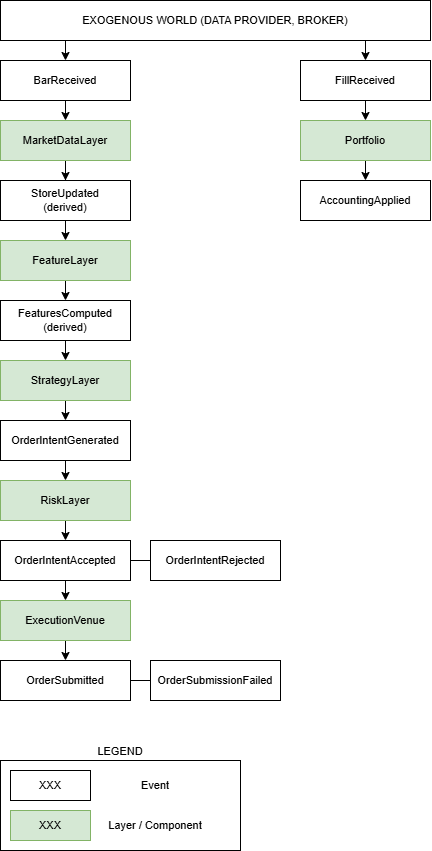

The diagram above was exported from draw.io. Its source (the exported page's mxGraphModel, read from the mxfile embedded in the PNG):
<mxGraphModel dx="975" dy="578" grid="1" gridSize="10" guides="1" tooltips="1" connect="1" arrows="1" fold="1" page="1" pageScale="1" pageWidth="827" pageHeight="1169" math="0" shadow="0">
  <root>
    <mxCell id="0" />
    <mxCell id="1" parent="0" />
    <mxCell id="qInk2VQn4oPJtG0algbl-2" edge="1" parent="1" source="8zqCNUdkeQJgTHZUqixg-1" style="edgeStyle=orthogonalEdgeStyle;rounded=0;orthogonalLoop=1;jettySize=auto;html=1;exitX=0.5;exitY=1;exitDx=0;exitDy=0;entryX=0.5;entryY=0;entryDx=0;entryDy=0;fontSize=11;" target="qInk2VQn4oPJtG0algbl-1">
      <mxGeometry relative="1" as="geometry" />
    </mxCell>
    <mxCell id="8zqCNUdkeQJgTHZUqixg-1" parent="1" style="rounded=0;whiteSpace=wrap;html=1;fontSize=11;" value="BarReceived" vertex="1">
      <mxGeometry height="40" width="130" x="40" y="100" as="geometry" />
    </mxCell>
    <mxCell id="hKRoxzEYPHiKkaeKcIlN-2" edge="1" parent="1" source="8zqCNUdkeQJgTHZUqixg-2" style="edgeStyle=orthogonalEdgeStyle;rounded=0;orthogonalLoop=1;jettySize=auto;html=1;exitX=0.5;exitY=1;exitDx=0;exitDy=0;entryX=0.5;entryY=0;entryDx=0;entryDy=0;fontSize=11;" target="hKRoxzEYPHiKkaeKcIlN-1">
      <mxGeometry relative="1" as="geometry" />
    </mxCell>
    <mxCell id="8zqCNUdkeQJgTHZUqixg-2" parent="1" style="rounded=0;whiteSpace=wrap;html=1;fontSize=11;" value="StoreUpdated&lt;div&gt;&lt;span style=&quot;background-color: transparent; color: light-dark(rgb(0, 0, 0), rgb(255, 255, 255));&quot;&gt;(derived)&lt;/span&gt;&lt;/div&gt;" vertex="1">
      <mxGeometry height="40" width="130" x="40" y="220" as="geometry" />
    </mxCell>
    <mxCell id="KJ2hMJYIarYXSOPJxRn1-2" edge="1" parent="1" source="8zqCNUdkeQJgTHZUqixg-3" style="edgeStyle=orthogonalEdgeStyle;rounded=0;orthogonalLoop=1;jettySize=auto;html=1;exitX=0.5;exitY=1;exitDx=0;exitDy=0;entryX=0.5;entryY=0;entryDx=0;entryDy=0;fontSize=11;" target="KJ2hMJYIarYXSOPJxRn1-1">
      <mxGeometry relative="1" as="geometry" />
    </mxCell>
    <mxCell id="8zqCNUdkeQJgTHZUqixg-3" parent="1" style="rounded=0;whiteSpace=wrap;html=1;fontSize=11;" value="FeaturesComputed (derived)" vertex="1">
      <mxGeometry height="40" width="130" x="40" y="340" as="geometry" />
    </mxCell>
    <mxCell id="KJ2hMJYIarYXSOPJxRn1-7" edge="1" parent="1" source="8zqCNUdkeQJgTHZUqixg-4" style="edgeStyle=orthogonalEdgeStyle;rounded=0;orthogonalLoop=1;jettySize=auto;html=1;exitX=0.5;exitY=1;exitDx=0;exitDy=0;entryX=0.5;entryY=0;entryDx=0;entryDy=0;fontSize=11;" target="KJ2hMJYIarYXSOPJxRn1-4">
      <mxGeometry relative="1" as="geometry" />
    </mxCell>
    <mxCell id="8zqCNUdkeQJgTHZUqixg-4" parent="1" style="rounded=0;whiteSpace=wrap;html=1;fontSize=11;" value="OrderIntentGenerated" vertex="1">
      <mxGeometry height="40" width="130" x="40" y="460" as="geometry" />
    </mxCell>
    <mxCell id="KJ2hMJYIarYXSOPJxRn1-9" edge="1" parent="1" source="8zqCNUdkeQJgTHZUqixg-5" style="edgeStyle=orthogonalEdgeStyle;rounded=0;orthogonalLoop=1;jettySize=auto;html=1;exitX=0.5;exitY=1;exitDx=0;exitDy=0;entryX=0.5;entryY=0;entryDx=0;entryDy=0;fontSize=11;" target="KJ2hMJYIarYXSOPJxRn1-8">
      <mxGeometry relative="1" as="geometry" />
    </mxCell>
    <mxCell id="gf2hIhe40Yl48O4-elLy-21" edge="1" parent="1" source="8zqCNUdkeQJgTHZUqixg-5" style="edgeStyle=orthogonalEdgeStyle;rounded=0;orthogonalLoop=1;jettySize=auto;html=1;exitX=1;exitY=0.5;exitDx=0;exitDy=0;entryX=0;entryY=0.5;entryDx=0;entryDy=0;endArrow=none;endFill=0;" target="gf2hIhe40Yl48O4-elLy-20">
      <mxGeometry relative="1" as="geometry" />
    </mxCell>
    <mxCell id="8zqCNUdkeQJgTHZUqixg-5" parent="1" style="rounded=0;whiteSpace=wrap;html=1;fontSize=11;" value="OrderIntentAccepted" vertex="1">
      <mxGeometry height="40" width="130" x="40" y="580" as="geometry" />
    </mxCell>
    <mxCell id="gf2hIhe40Yl48O4-elLy-23" edge="1" parent="1" source="8zqCNUdkeQJgTHZUqixg-6" style="edgeStyle=orthogonalEdgeStyle;rounded=0;orthogonalLoop=1;jettySize=auto;html=1;exitX=1;exitY=0.5;exitDx=0;exitDy=0;entryX=0;entryY=0.5;entryDx=0;entryDy=0;endArrow=none;endFill=0;" target="gf2hIhe40Yl48O4-elLy-22">
      <mxGeometry relative="1" as="geometry" />
    </mxCell>
    <mxCell id="8zqCNUdkeQJgTHZUqixg-6" parent="1" style="rounded=0;whiteSpace=wrap;html=1;fontSize=11;" value="OrderSubmitted" vertex="1">
      <mxGeometry height="40" width="130" x="40" y="700" as="geometry" />
    </mxCell>
    <mxCell id="KJ2hMJYIarYXSOPJxRn1-12" edge="1" parent="1" source="8zqCNUdkeQJgTHZUqixg-7" style="edgeStyle=orthogonalEdgeStyle;rounded=0;orthogonalLoop=1;jettySize=auto;html=1;exitX=0.5;exitY=1;exitDx=0;exitDy=0;entryX=0.5;entryY=0;entryDx=0;entryDy=0;fontSize=11;" target="KJ2hMJYIarYXSOPJxRn1-11">
      <mxGeometry relative="1" as="geometry" />
    </mxCell>
    <mxCell id="8zqCNUdkeQJgTHZUqixg-7" parent="1" style="rounded=0;whiteSpace=wrap;html=1;fontSize=11;" value="FillReceived" vertex="1">
      <mxGeometry height="40" width="130" x="340" y="100" as="geometry" />
    </mxCell>
    <mxCell id="8zqCNUdkeQJgTHZUqixg-8" parent="1" style="rounded=0;whiteSpace=wrap;html=1;fontSize=11;" value="AccountingApplied" vertex="1">
      <mxGeometry height="40" width="130" x="340" y="220" as="geometry" />
    </mxCell>
    <mxCell id="qInk2VQn4oPJtG0algbl-3" edge="1" parent="1" source="qInk2VQn4oPJtG0algbl-1" style="edgeStyle=orthogonalEdgeStyle;rounded=0;orthogonalLoop=1;jettySize=auto;html=1;exitX=0.5;exitY=1;exitDx=0;exitDy=0;fontSize=11;" target="8zqCNUdkeQJgTHZUqixg-2">
      <mxGeometry relative="1" as="geometry" />
    </mxCell>
    <mxCell id="qInk2VQn4oPJtG0algbl-1" parent="1" style="html=1;whiteSpace=wrap;fillColor=#d5e8d4;strokeColor=#82b366;fontSize=11;" value="MarketDataLayer" vertex="1">
      <mxGeometry height="40" width="130" x="40" y="160" as="geometry" />
    </mxCell>
    <mxCell id="hKRoxzEYPHiKkaeKcIlN-3" edge="1" parent="1" source="hKRoxzEYPHiKkaeKcIlN-1" style="edgeStyle=orthogonalEdgeStyle;rounded=0;orthogonalLoop=1;jettySize=auto;html=1;exitX=0.5;exitY=1;exitDx=0;exitDy=0;entryX=0.5;entryY=0;entryDx=0;entryDy=0;fontSize=11;" target="8zqCNUdkeQJgTHZUqixg-3">
      <mxGeometry relative="1" as="geometry" />
    </mxCell>
    <mxCell id="hKRoxzEYPHiKkaeKcIlN-1" parent="1" style="html=1;whiteSpace=wrap;fillColor=#d5e8d4;strokeColor=#82b366;fontSize=11;" value="FeatureLayer" vertex="1">
      <mxGeometry height="40" width="130" x="40" y="280" as="geometry" />
    </mxCell>
    <mxCell id="KJ2hMJYIarYXSOPJxRn1-3" edge="1" parent="1" source="KJ2hMJYIarYXSOPJxRn1-1" style="edgeStyle=orthogonalEdgeStyle;rounded=0;orthogonalLoop=1;jettySize=auto;html=1;exitX=0.5;exitY=1;exitDx=0;exitDy=0;entryX=0.5;entryY=0;entryDx=0;entryDy=0;fontSize=11;" target="8zqCNUdkeQJgTHZUqixg-4">
      <mxGeometry relative="1" as="geometry" />
    </mxCell>
    <mxCell id="KJ2hMJYIarYXSOPJxRn1-1" parent="1" style="html=1;whiteSpace=wrap;fillColor=#d5e8d4;strokeColor=#82b366;fontSize=11;" value="StrategyLayer" vertex="1">
      <mxGeometry height="40" width="130" x="40" y="400" as="geometry" />
    </mxCell>
    <mxCell id="KJ2hMJYIarYXSOPJxRn1-6" edge="1" parent="1" source="KJ2hMJYIarYXSOPJxRn1-4" style="edgeStyle=orthogonalEdgeStyle;rounded=0;orthogonalLoop=1;jettySize=auto;html=1;exitX=0.5;exitY=1;exitDx=0;exitDy=0;entryX=0.5;entryY=0;entryDx=0;entryDy=0;fontSize=11;" target="8zqCNUdkeQJgTHZUqixg-5">
      <mxGeometry relative="1" as="geometry" />
    </mxCell>
    <mxCell id="KJ2hMJYIarYXSOPJxRn1-4" parent="1" style="html=1;whiteSpace=wrap;fillColor=#d5e8d4;strokeColor=#82b366;fontSize=11;" value="RiskLayer" vertex="1">
      <mxGeometry height="40" width="130" x="40" y="520" as="geometry" />
    </mxCell>
    <mxCell id="KJ2hMJYIarYXSOPJxRn1-10" edge="1" parent="1" source="KJ2hMJYIarYXSOPJxRn1-8" style="edgeStyle=orthogonalEdgeStyle;rounded=0;orthogonalLoop=1;jettySize=auto;html=1;exitX=0.5;exitY=1;exitDx=0;exitDy=0;entryX=0.5;entryY=0;entryDx=0;entryDy=0;fontSize=11;" target="8zqCNUdkeQJgTHZUqixg-6">
      <mxGeometry relative="1" as="geometry" />
    </mxCell>
    <mxCell id="KJ2hMJYIarYXSOPJxRn1-8" parent="1" style="html=1;whiteSpace=wrap;fillColor=#d5e8d4;strokeColor=#82b366;fontSize=11;" value="ExecutionVenue" vertex="1">
      <mxGeometry height="40" width="130" x="40" y="640" as="geometry" />
    </mxCell>
    <mxCell id="KJ2hMJYIarYXSOPJxRn1-13" edge="1" parent="1" source="KJ2hMJYIarYXSOPJxRn1-11" style="edgeStyle=orthogonalEdgeStyle;rounded=0;orthogonalLoop=1;jettySize=auto;html=1;exitX=0.5;exitY=1;exitDx=0;exitDy=0;entryX=0.5;entryY=0;entryDx=0;entryDy=0;fontSize=11;" target="8zqCNUdkeQJgTHZUqixg-8">
      <mxGeometry relative="1" as="geometry" />
    </mxCell>
    <mxCell id="KJ2hMJYIarYXSOPJxRn1-11" parent="1" style="html=1;whiteSpace=wrap;fillColor=#d5e8d4;strokeColor=#82b366;fontSize=11;" value="Portfolio" vertex="1">
      <mxGeometry height="40" width="130" x="340" y="160" as="geometry" />
    </mxCell>
    <mxCell id="gf2hIhe40Yl48O4-elLy-15" edge="1" parent="1" source="gf2hIhe40Yl48O4-elLy-14" style="edgeStyle=orthogonalEdgeStyle;rounded=0;orthogonalLoop=1;jettySize=auto;html=1;exitX=0.25;exitY=1;exitDx=0;exitDy=0;fontSize=11;" target="8zqCNUdkeQJgTHZUqixg-1">
      <mxGeometry relative="1" as="geometry">
        <Array as="points">
          <mxPoint x="105" y="80" />
        </Array>
      </mxGeometry>
    </mxCell>
    <mxCell id="gf2hIhe40Yl48O4-elLy-16" edge="1" parent="1" source="gf2hIhe40Yl48O4-elLy-14" style="edgeStyle=orthogonalEdgeStyle;rounded=0;orthogonalLoop=1;jettySize=auto;html=1;exitX=0.75;exitY=1;exitDx=0;exitDy=0;fontSize=11;entryX=0.5;entryY=0;entryDx=0;entryDy=0;" target="8zqCNUdkeQJgTHZUqixg-7">
      <mxGeometry relative="1" as="geometry">
        <Array as="points">
          <mxPoint x="405" y="80" />
        </Array>
        <mxPoint x="405" y="90" as="targetPoint" />
      </mxGeometry>
    </mxCell>
    <mxCell id="gf2hIhe40Yl48O4-elLy-14" parent="1" style="rounded=0;whiteSpace=wrap;html=1;fontSize=11;" value="EXOGENOUS WORLD (DATA PROVIDER, BROKER)" vertex="1">
      <mxGeometry height="40" width="430" x="40" y="40" as="geometry" />
    </mxCell>
    <mxCell id="gf2hIhe40Yl48O4-elLy-19" connectable="0" parent="1" style="group;fontSize=11;" value="" vertex="1">
      <mxGeometry height="90" width="240" x="40" y="800" as="geometry" />
    </mxCell>
    <mxCell id="gf2hIhe40Yl48O4-elLy-18" parent="gf2hIhe40Yl48O4-elLy-19" style="rounded=0;whiteSpace=wrap;html=1;labelPosition=center;verticalLabelPosition=top;align=center;verticalAlign=bottom;fontSize=11;" value="LEGEND" vertex="1">
      <mxGeometry height="90" width="240" as="geometry" />
    </mxCell>
    <mxCell id="gf2hIhe40Yl48O4-elLy-1" parent="gf2hIhe40Yl48O4-elLy-19" style="rounded=0;whiteSpace=wrap;html=1;fontSize=11;" value="XXX" vertex="1">
      <mxGeometry height="30" width="80" x="10" y="10" as="geometry" />
    </mxCell>
    <mxCell id="gf2hIhe40Yl48O4-elLy-9" parent="gf2hIhe40Yl48O4-elLy-19" style="rounded=0;whiteSpace=wrap;html=1;fontSize=11;fillColor=#d5e8d4;strokeColor=#82b366;" value="XXX" vertex="1">
      <mxGeometry height="30" width="80" x="10" y="50" as="geometry" />
    </mxCell>
    <mxCell id="gf2hIhe40Yl48O4-elLy-10" parent="gf2hIhe40Yl48O4-elLy-19" style="text;html=1;whiteSpace=wrap;strokeColor=none;fillColor=none;align=center;verticalAlign=middle;rounded=0;fontSize=11;labelPosition=center;verticalLabelPosition=middle;" value="Layer / Component" vertex="1">
      <mxGeometry height="30" width="130" x="90" y="50" as="geometry" />
    </mxCell>
    <mxCell id="gf2hIhe40Yl48O4-elLy-17" parent="gf2hIhe40Yl48O4-elLy-19" style="text;html=1;whiteSpace=wrap;strokeColor=none;fillColor=none;align=center;verticalAlign=middle;rounded=0;fontSize=11;labelPosition=center;verticalLabelPosition=middle;" value="Event" vertex="1">
      <mxGeometry height="30" width="130" x="90" y="10" as="geometry" />
    </mxCell>
    <mxCell id="gf2hIhe40Yl48O4-elLy-20" parent="1" style="rounded=0;whiteSpace=wrap;html=1;fontSize=11;" value="OrderIntentRejected" vertex="1">
      <mxGeometry height="40" width="130" x="190" y="580" as="geometry" />
    </mxCell>
    <mxCell id="gf2hIhe40Yl48O4-elLy-22" parent="1" style="rounded=0;whiteSpace=wrap;html=1;fontSize=11;" value="OrderSubmissionFailed" vertex="1">
      <mxGeometry height="40" width="130" x="190" y="700" as="geometry" />
    </mxCell>
  </root>
</mxGraphModel>